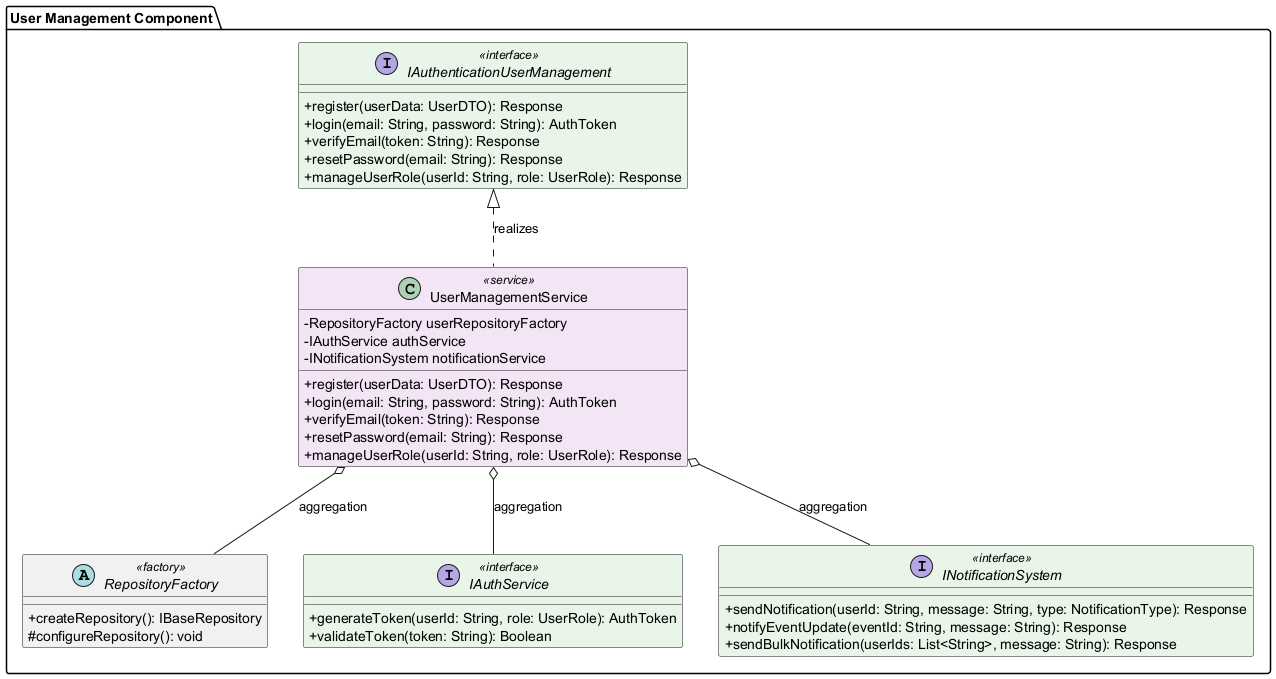

The diagram above was rendered by PlantUML. Its source (embedded in the PNG):
@startuml User_Management

!define INTERFACE_COLOR #E8F5E9
!define SERVICE_COLOR #F3E5F5
!define ENTITY_COLOR #E3F2FD

skinparam classAttributeIconSize 0
skinparam class {
    BackgroundColor<<interface>> INTERFACE_COLOR
    BackgroundColor<<service>> SERVICE_COLOR
    BackgroundColor<<entity>> ENTITY_COLOR
}

package "User Management Component" {
    
    ' Interface from Context Level
    interface IAuthenticationUserManagement <<interface>> {
        +register(userData: UserDTO): Response
        +login(email: String, password: String): AuthToken
        +verifyEmail(token: String): Response
        +resetPassword(email: String): Response
        +manageUserRole(userId: String, role: UserRole): Response
    }
    
    ' Service Implementation (Realization)
    class UserManagementService <<service>> {
        -RepositoryFactory userRepositoryFactory
        -IAuthService authService
        -INotificationSystem notificationService
        +register(userData: UserDTO): Response
        +login(email: String, password: String): AuthToken
        +verifyEmail(token: String): Response
        +resetPassword(email: String): Response
        +manageUserRole(userId: String, role: UserRole): Response
    }
    
    ' Abstract Factory from Repository Layer
    abstract class RepositoryFactory <<factory>> {
        +createRepository(): IBaseRepository
        #configureRepository(): void
    }
    
    ' Supporting Service Interfaces
    interface IAuthService <<interface>> {
        +generateToken(userId: String, role: UserRole): AuthToken
        +validateToken(token: String): Boolean
    }
    
    interface INotificationSystem <<interface>> {
        +sendNotification(userId: String, message: String, type: NotificationType): Response
        +notifyEventUpdate(eventId: String, message: String): Response
        +sendBulkNotification(userIds: List<String>, message: String): Response
    }
    
    ' Relationships (Professional)
    IAuthenticationUserManagement <|.. UserManagementService : realizes
    UserManagementService o-- RepositoryFactory : aggregation
    UserManagementService o-- IAuthService : aggregation
    UserManagementService o-- INotificationSystem : aggregation
    }

@enduml